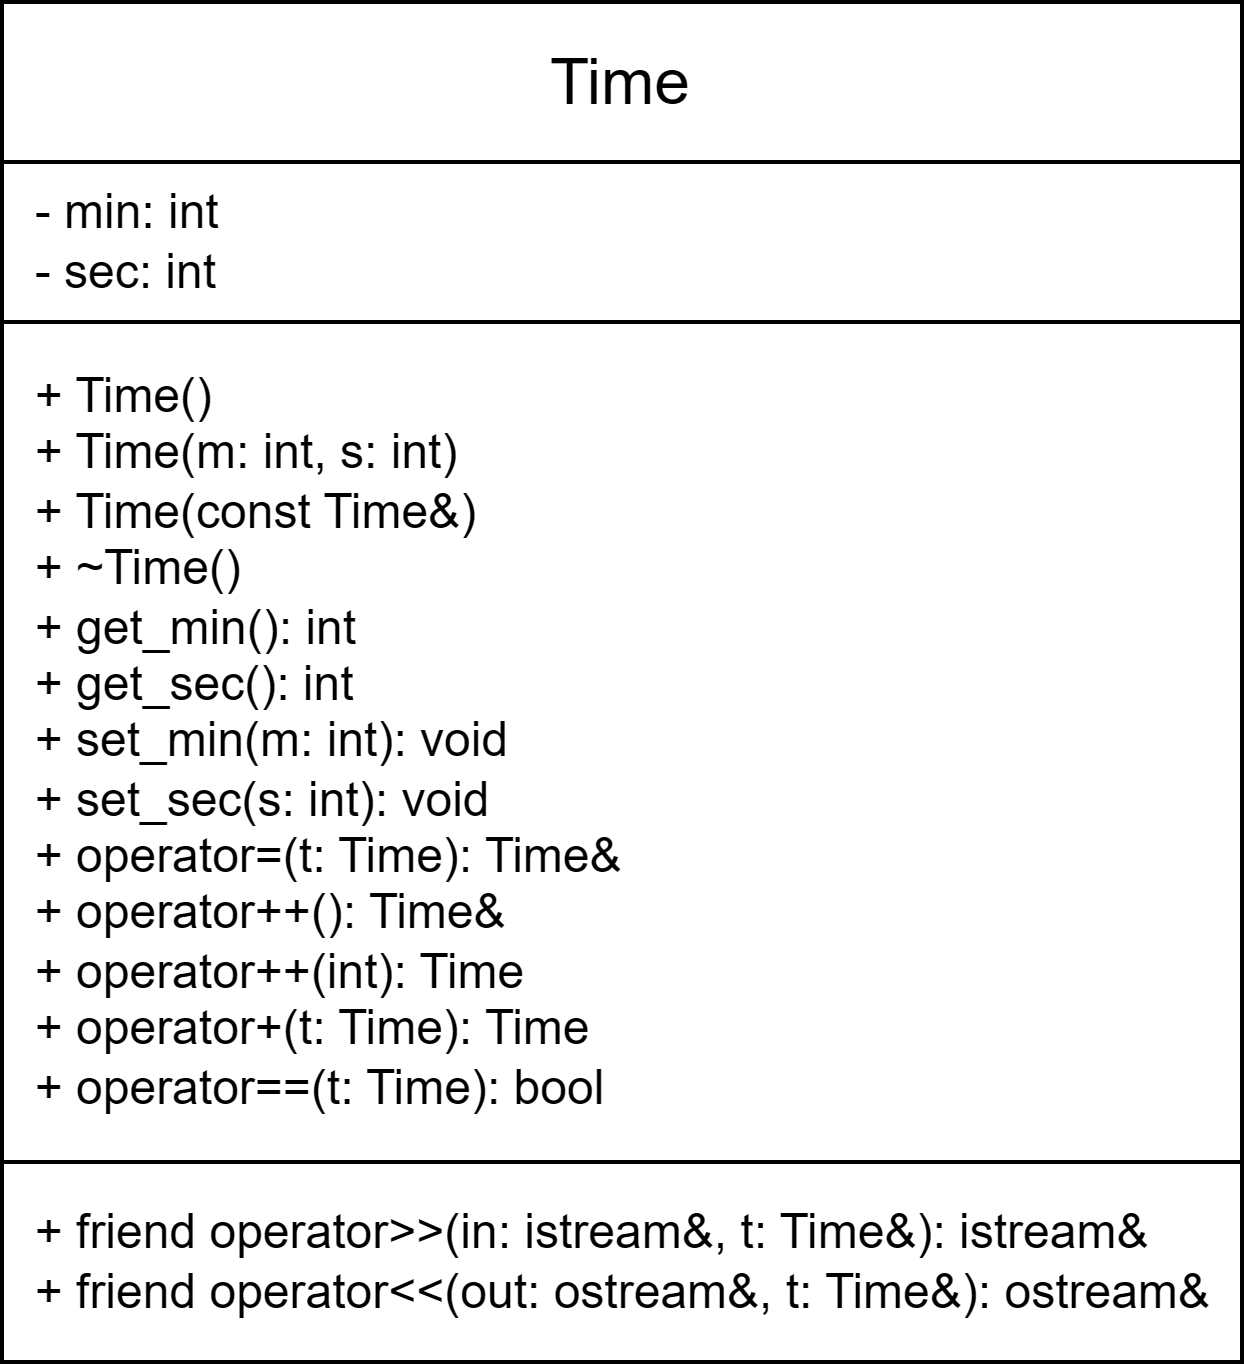

The diagram above was exported from draw.io. Its source (the exported page's mxGraphModel, read from the mxfile embedded in the PNG):
<mxGraphModel dx="815" dy="425" grid="1" gridSize="10" guides="1" tooltips="1" connect="1" arrows="1" fold="1" page="1" pageScale="1" pageWidth="827" pageHeight="1169" math="0" shadow="0">
  <root>
    <mxCell id="0" />
    <mxCell id="1" parent="0" />
    <mxCell id="YnI58zm430mWPxE9SSSJ-1" value="Time" style="rounded=0;whiteSpace=wrap;html=1;fontSize=16;" vertex="1" parent="1">
      <mxGeometry x="320" y="240" width="310" height="40" as="geometry" />
    </mxCell>
    <mxCell id="YnI58zm430mWPxE9SSSJ-2" value="&amp;nbsp; - min: int&lt;div&gt;&amp;nbsp;&amp;nbsp;- sec: int&lt;/div&gt;" style="rounded=0;whiteSpace=wrap;html=1;align=left;" vertex="1" parent="1">
      <mxGeometry x="320" y="280" width="310" height="40" as="geometry" />
    </mxCell>
    <mxCell id="YnI58zm430mWPxE9SSSJ-3" value="&amp;nbsp;&amp;nbsp;+ Time()&lt;div&gt;&amp;nbsp; + Time(m: int, s: int)&lt;/div&gt;&lt;div&gt;&amp;nbsp;&amp;nbsp;+ Time(const Time&amp;amp;)&lt;/div&gt;&lt;div&gt;&amp;nbsp;&amp;nbsp;+ ~Time()&lt;/div&gt;&lt;div&gt;&amp;nbsp;&amp;nbsp;+ get_min(): int&lt;/div&gt;&lt;div&gt;&amp;nbsp;&amp;nbsp;+ get_sec(): int&lt;/div&gt;&lt;div&gt;&amp;nbsp;&amp;nbsp;+ set_min(m: int): void&lt;/div&gt;&lt;div&gt;&lt;div&gt;&amp;nbsp; + set_sec(s: int): void&lt;/div&gt;&lt;div&gt;&lt;span style=&quot;background-color: transparent; color: light-dark(rgb(0, 0, 0), rgb(255, 255, 255));&quot;&gt;&amp;nbsp; + operator=(t: Time): Time&amp;amp;&lt;/span&gt;&lt;/div&gt;&lt;div&gt;&lt;span style=&quot;background-color: transparent; color: light-dark(rgb(0, 0, 0), rgb(255, 255, 255));&quot;&gt;&amp;nbsp; + operator++(): Time&amp;amp;&lt;/span&gt;&lt;/div&gt;&lt;div&gt;&lt;span style=&quot;background-color: transparent; color: light-dark(rgb(0, 0, 0), rgb(255, 255, 255));&quot;&gt;&amp;nbsp; + operator++(int): Time&lt;/span&gt;&lt;/div&gt;&lt;div&gt;&lt;span style=&quot;background-color: transparent; color: light-dark(rgb(0, 0, 0), rgb(255, 255, 255));&quot;&gt;&amp;nbsp; + operator+(t: Time): Time&lt;/span&gt;&lt;/div&gt;&lt;div&gt;&lt;span style=&quot;background-color: transparent; color: light-dark(rgb(0, 0, 0), rgb(255, 255, 255));&quot;&gt;&amp;nbsp; + operator==(t: Time): bool&lt;/span&gt;&lt;/div&gt;&lt;/div&gt;" style="rounded=0;whiteSpace=wrap;html=1;align=left;" vertex="1" parent="1">
      <mxGeometry x="320" y="320" width="310" height="210" as="geometry" />
    </mxCell>
    <mxCell id="YnI58zm430mWPxE9SSSJ-4" value="&lt;div&gt;&amp;nbsp; + friend operator&amp;gt;&amp;gt;(in: istream&amp;amp;, t: Time&amp;amp;): istream&amp;amp;&lt;/div&gt;&lt;div&gt;&amp;nbsp; + friend operator&amp;lt;&amp;lt;(out: ostream&amp;amp;, t: Time&amp;amp;): ostream&amp;amp;&lt;/div&gt;" style="rounded=0;whiteSpace=wrap;html=1;align=left;" vertex="1" parent="1">
      <mxGeometry x="320" y="530" width="310" height="50" as="geometry" />
    </mxCell>
  </root>
</mxGraphModel>